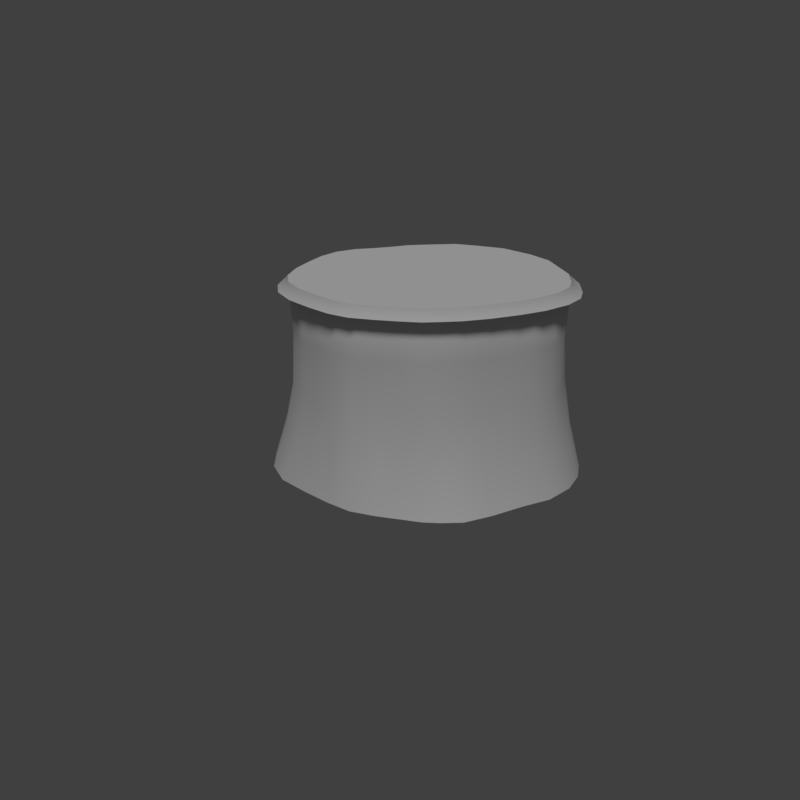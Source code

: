 # Source: CL.blend  (saved by Blender 2.79.0; exported with 4.5.12 LTS)
import bpy
from mathutils import Matrix  # noqa: F401  (used for matrix-valued properties, if any)

bpy.ops.wm.read_factory_settings(use_empty=True)
scene = bpy.context.scene
scene.name = 'Scene'

# ---- collections
col_collection_1 = bpy.data.collections.new('Collection 1'); scene.collection.children.link(col_collection_1)

# ---- materials (node trees are filled in below, after node groups)
mat_rcks = bpy.data.materials.new('Rcks')
mat_rcks.alpha_threshold = 0.0
mat_rcks.use_transparent_shadow = False
mat_rcks.roughness = 0.5
mat_rcks.specular_intensity = 0.0
mat_grss = bpy.data.materials.new('Grss')
mat_grss.alpha_threshold = 0.0
mat_grss.use_transparent_shadow = False
mat_grss.roughness = 0.5
mat_grss.specular_intensity = 0.2083
mat_goff = bpy.data.materials.new('Goff')
mat_goff.alpha_threshold = 0.0
mat_goff.use_transparent_shadow = False
mat_goff.roughness = 0.5
mat_goff.specular_intensity = 0.0

# ---- material node trees

# ---- world
world_world = bpy.data.worlds.new('World'); scene.world = world_world
world_world.color = (0.05088, 0.05088, 0.05088)
world_world.use_sun_shadow = False
world_world.sun_shadow_jitter_overblur = 0.0
world_world.cycles.sampling_method = 'MANUAL'

# ---- cameras
cam_camera_001 = bpy.data.cameras.new('Camera.001')
cam_camera_001.clip_end = 100.0
cam_camera_001.lens = 35.0
cam_camera_001.sensor_width = 32.0
cam_camera_001.sensor_height = 18.0
cam_camera_001.display_size = 2.0
cam_camera_001.dof.focus_distance = 0.0
cam_camera_001.dof.aperture_fstop = 128.0
cam_camera_001.dof.aperture_blades = 6

# ---- lights
light_sun = bpy.data.lights.new('Sun', 'SUN')
light_sun.transmission_factor = 0.0
light_sun.angle = 0.1993
light_sun.energy = 1.1
light_sun.shadow_buffer_clip_start = 0.5
light_sun.shadow_soft_size = 0.1
light_sun.shadow_cascade_max_distance = 1000.0

# ---- meshes
me_circle = bpy.data.meshes.new('Circle')
me_circle.from_pydata([(0.0, 0.0, 0.0), (-0.03096, 1.376, 0.0), (-0.3259, 1.342, 0.0), (-0.5497, 1.262, 0.0), (-0.7532, 1.111, 0.0), (-0.9377, 0.9534, 0.0), (-1.086, 0.8113, 0.0), (-1.183, 0.6656, 0.0), (-1.292, 0.4769, 0.0), (-1.393, 0.2178, 0.0), (-1.474, -0.08447, 0.0), (-1.525, -0.3843, 0.0), (-1.517, -0.7048, 0.0), (-1.44, -0.9682, 0.0), (-1.291, -1.164, 0.0), (-1.029, -1.404, 0.0), (-0.4298, -1.708, 0.0), (-0.06662, -1.759, 0.0), (0.3868, -1.731, 0.0), (0.7123, -1.564, 0.0), (0.9594, -1.413, 0.0), (1.149, -1.108, 0.0), (1.283, -0.8709, 0.0), (1.337, -0.6467, 0.0), (1.41, -0.4282, 0.0), (1.513, -0.1926, 0.0), (1.538, 0.07976, 0.0), (1.451, 0.3674, 0.0), (1.299, 0.6406, 0.0), (1.111, 0.939, 0.0), (0.8895, 1.184, 0.0), (0.6273, 1.332, 0.0), (0.3069, 1.39, 0.0), (-0.03096, 1.376, 0.0), (-0.3259, 1.342, 0.0), (-0.5497, 1.262, 0.0), (-0.7532, 1.111, 0.0), (-0.9377, 0.9534, 0.0), (-1.086, 0.8113, 0.0), (-1.183, 0.6656, 0.0), (-1.292, 0.4769, 0.0), (-1.393, 0.2178, 0.0), (-1.474, -0.08447, 0.0), (-1.525, -0.3843, 0.0), (-1.517, -0.7048, 0.0), (-1.44, -0.9682, 0.0), (-1.291, -1.164, 0.0), (-1.029, -1.404, 0.0), (-0.4298, -1.708, 0.0), (-0.06662, -1.759, 0.0), (0.3868, -1.731, 0.0), (0.7123, -1.564, 0.0), (0.9594, -1.413, 0.0), (1.149, -1.108, 0.0), (1.283, -0.8709, 0.0), (1.337, -0.6467, 0.0), (1.41, -0.4282, 0.0), (1.513, -0.1926, 0.0), (1.538, 0.07976, 0.0), (1.451, 0.3674, 0.0), (1.299, 0.6406, 0.0), (1.111, 0.939, 0.0), (0.8895, 1.184, 0.0), (0.6273, 1.332, 0.0), (0.3069, 1.39, 0.0), (-0.04568, 1.415, -1.195), (-0.3176, 1.405, -1.195), (-0.5354, 1.305, -1.195), (-0.7383, 1.14, -1.195), (-0.9564, 0.9995, -1.195), (-1.137, 0.8753, -1.195), (-1.249, 0.722, -1.195), (-1.355, 0.505, -1.195), (-1.442, 0.2151, -1.184), (-1.524, -0.0752, -1.162), (-1.601, -0.3515, -1.151), (-1.586, -0.6545, -1.163), (-1.46, -0.925, -1.182), (-1.291, -1.177, -1.193), (-1.004, -1.482, -1.195), (-0.421, -1.776, -1.195), (-0.09292, -1.788, -1.195), (0.3229, -1.722, -1.195), (0.658, -1.587, -1.195), (0.9223, -1.438, -1.195), (1.168, -1.087, -1.195), (1.36, -0.855, -1.195), (1.412, -0.648, -1.195), (1.43, -0.4462, -1.195), (1.479, -0.2225, -1.195), (1.491, 0.04951, -1.195), (1.457, 0.3444, -1.195), (1.332, 0.6212, -1.195), (1.074, 0.9139, -1.195), (0.8103, 1.208, -1.195), (0.537, 1.387, -1.195), (0.2457, 1.422, -1.195), (-0.02177, 1.639, -2.254), (-0.4053, 1.572, -2.254), (-0.7108, 1.49, -2.254), (-0.9705, 1.325, -2.254), (-1.189, 1.155, -2.254), (-1.375, 1.013, -2.254), (-1.507, 0.866, -2.254), (-1.65, 0.6639, -2.254), (-1.73, 0.3352, -2.254), (-1.785, -0.07387, -2.254), (-1.856, -0.4323, -2.254), (-1.81, -0.8006, -2.254), (-1.67, -1.103, -2.254), (-1.482, -1.329, -2.254), (-1.181, -1.603, -2.254), (-0.4922, -2.07, -2.254), (-0.07492, -2.223, -2.254), (0.446, -2.062, -2.254), (0.8321, -1.792, -2.254), (1.169, -1.637, -2.254), (1.435, -1.304, -2.254), (1.558, -1.02, -2.254), (1.573, -0.7461, -2.254), (1.624, -0.4834, -2.254), (1.74, -0.2121, -2.254), (1.769, 0.1009, -2.254), (1.67, 0.4318, -2.254), (1.51, 0.7491, -2.254), (1.305, 1.095, -2.254), (1.042, 1.382, -2.254), (0.7381, 1.591, -2.254), (0.3743, 1.687, -2.254), (-0.03253, 1.489, -0.1128), (-0.3505, 1.451, -0.1128), (-0.5918, 1.366, -0.1128), (-0.8112, 1.202, -0.1128), (-1.01, 1.033, -0.1128), (-1.17, 0.8796, -0.1128), (-1.274, 0.7225, -0.1128), (-1.392, 0.519, -0.1128), (-1.501, 0.2397, -0.1128), (-1.589, -0.08622, -0.1128), (-1.643, -0.4095, -0.1128), (-1.635, -0.7551, -0.1128), (-1.551, -1.039, -0.1128), (-1.391, -1.25, -0.1128), (-1.109, -1.508, -0.1128), (-0.4625, -1.837, -0.1128), (-0.07098, -1.892, -0.1128), (0.4179, -1.862, -0.1128), (0.7689, -1.682, -0.1128), (1.035, -1.519, -0.1128), (1.239, -1.19, -0.1128), (1.384, -0.9341, -0.1128), (1.443, -0.6924, -0.1128), (1.521, -0.4568, -0.1128), (1.632, -0.2028, -0.1128), (1.659, 0.09084, -0.1128), (1.565, 0.4009, -0.1128), (1.401, 0.6955, -0.1128), (1.199, 1.017, -0.1128), (0.9599, 1.281, -0.1128), (0.6772, 1.441, -0.1128), (0.3318, 1.504, -0.1128), (-1.438, 0.5494, -1.725), (-1.523, 0.2603, -1.723), (1.4, -0.9293, -1.725), (1.445, -0.6878, -1.725), (-1.583, -0.08354, -1.713), (1.496, -0.4596, -1.725), (-1.66, -0.3972, -1.709), (1.581, -0.2114, -1.725), (-1.648, -0.7345, -1.716), (1.601, 0.0811, -1.725), (-1.544, -1.018, -1.724), (1.533, 0.3923, -1.725), (-1.373, -1.235, -1.725), (1.39, 0.6847, -1.725), (-1.091, -1.506, -1.725), (-0.02967, 1.485, -1.725), (-0.3534, 1.449, -1.725), (1.188, 1.002, -1.725), (-0.4554, -1.86, -1.725), (-0.611, 1.364, -1.725), (0.9336, 1.259, -1.725), (-0.07511, -1.942, -1.725), (-0.8366, 1.198, -1.725), (0.6455, 1.439, -1.725), (0.3932, -1.841, -1.725), (-1.026, 1.039, -1.725), (0.3174, 1.507, -1.725), (0.747, -1.659, -1.725), (-1.194, 0.8988, -1.725), (1.041, -1.509, -1.725), (-1.31, 0.7505, -1.725), (1.259, -1.186, -1.725), (-0.9255, 0.946, -0.5977), (-1.074, 0.8091, -0.5977), (0.2908, 1.37, -0.5977), (-0.03094, 1.361, -0.5977), (0.6953, -1.545, -0.5977), (0.9464, -1.399, -0.5977), (-1.171, 0.6628, -0.5977), (1.133, -1.094, -0.5977), (-1.279, 0.4704, -0.5977), (1.275, -0.8602, -0.5977), (-1.379, 0.2141, -0.5971), (1.331, -0.6416, -0.5977), (-1.457, -0.0835, -0.5899), (1.389, -0.4303, -0.5977), (-1.517, -0.3737, -0.5857), (1.481, -0.1995, -0.5977), (-1.516, -0.6861, -0.5906), (1.518, 0.07207, -0.5977), (-1.438, -0.9486, -0.5969), (1.433, 0.3607, -0.5977), (-1.28, -1.149, -0.5977), (1.286, 0.6313, -0.5977), (-1.015, -1.398, -0.5977), (-0.3218, 1.334, -0.5977), (1.095, 0.9254, -0.5977), (-0.4242, -1.699, -0.5977), (-0.5426, 1.25, -0.5977), (0.8648, 1.164, -0.5977), (-0.07047, -1.742, -0.5977), (-0.7434, 1.095, -0.5977), (0.599, 1.317, -0.5977), (0.367, -1.699, -0.5977)], [], [(0, 1, 2), (0, 2, 3), (0, 3, 4), (0, 4, 5), (0, 5, 6), (0, 6, 7), (0, 7, 8), (0, 8, 9), (0, 9, 10), (0, 10, 11), (0, 11, 12), (0, 12, 13), (0, 13, 14), (0, 14, 15), (0, 15, 16), (0, 16, 17), (0, 17, 18), (0, 18, 19), (0, 19, 20), (0, 20, 21), (0, 21, 22), (0, 22, 23), (0, 23, 24), (0, 24, 25), (0, 25, 26), (0, 26, 27), (0, 27, 28), (0, 28, 29), (0, 29, 30), (0, 30, 31), (0, 31, 32), (0, 32, 1), (194, 193, 69, 70), (196, 195, 96, 65), (198, 197, 83, 84), (199, 194, 70, 71), (200, 198, 84, 85), (201, 199, 71, 72), (202, 200, 85, 86), (203, 201, 72, 73), (204, 202, 86, 87), (205, 203, 73, 74), (206, 204, 87, 88), (207, 205, 74, 75), (208, 206, 88, 89), (209, 207, 75, 76), (210, 208, 89, 90), (211, 209, 76, 77), (212, 210, 90, 91), (213, 211, 77, 78), (214, 212, 91, 92), (215, 213, 78, 79), (216, 196, 65, 66), (217, 214, 92, 93), (218, 215, 79, 80), (219, 216, 66, 67), (220, 217, 93, 94), (221, 218, 80, 81), (222, 219, 67, 68), (223, 220, 94, 95), (224, 221, 81, 82), (193, 222, 68, 69), (195, 223, 95, 96), (197, 224, 82, 83), (162, 161, 104, 105), (164, 163, 118, 119), (165, 162, 105, 106), (166, 164, 119, 120), (167, 165, 106, 107), (168, 166, 120, 121), (169, 167, 107, 108), (170, 168, 121, 122), (171, 169, 108, 109), (172, 170, 122, 123), (173, 171, 109, 110), (174, 172, 123, 124), (175, 173, 110, 111), (177, 176, 97, 98), (178, 174, 124, 125), (179, 175, 111, 112), (180, 177, 98, 99), (181, 178, 125, 126), (182, 179, 112, 113), (183, 180, 99, 100), (184, 181, 126, 127), (185, 182, 113, 114), (186, 183, 100, 101), (187, 184, 127, 128), (188, 185, 114, 115), (189, 186, 101, 102), (176, 187, 128, 97), (190, 188, 115, 116), (191, 189, 102, 103), (192, 190, 116, 117), (161, 191, 103, 104), (163, 192, 117, 118), (50, 146, 147, 51), (37, 133, 134, 38), (64, 160, 129, 33), (51, 147, 148, 52), (38, 134, 135, 39), (52, 148, 149, 53), (39, 135, 136, 40), (53, 149, 150, 54), (40, 136, 137, 41), (54, 150, 151, 55), (41, 137, 138, 42), (55, 151, 152, 56), (42, 138, 139, 43), (56, 152, 153, 57), (43, 139, 140, 44), (57, 153, 154, 58), (44, 140, 141, 45), (58, 154, 155, 59), (45, 141, 142, 46), (59, 155, 156, 60), (46, 142, 143, 47), (33, 129, 130, 34), (60, 156, 157, 61), (47, 143, 144, 48), (34, 130, 131, 35), (61, 157, 158, 62), (48, 144, 145, 49), (35, 131, 132, 36), (62, 158, 159, 63), (49, 145, 146, 50), (36, 132, 133, 37), (63, 159, 160, 64), (86, 85, 192, 163), (72, 71, 191, 161), (85, 84, 190, 192), (71, 70, 189, 191), (84, 83, 188, 190), (65, 96, 187, 176), (70, 69, 186, 189), (83, 82, 185, 188), (96, 95, 184, 187), (69, 68, 183, 186), (82, 81, 182, 185), (95, 94, 181, 184), (68, 67, 180, 183), (81, 80, 179, 182), (94, 93, 178, 181), (67, 66, 177, 180), (80, 79, 175, 179), (93, 92, 174, 178), (66, 65, 176, 177), (79, 78, 173, 175), (92, 91, 172, 174), (78, 77, 171, 173), (91, 90, 170, 172), (77, 76, 169, 171), (90, 89, 168, 170), (76, 75, 167, 169), (89, 88, 166, 168), (75, 74, 165, 167), (88, 87, 164, 166), (74, 73, 162, 165), (87, 86, 163, 164), (73, 72, 161, 162), (51, 50, 224, 197), (64, 63, 223, 195), (37, 36, 222, 193), (50, 49, 221, 224), (63, 62, 220, 223), (36, 35, 219, 222), (49, 48, 218, 221), (62, 61, 217, 220), (35, 34, 216, 219), (48, 47, 215, 218), (61, 60, 214, 217), (34, 33, 196, 216), (47, 46, 213, 215), (60, 59, 212, 214), (46, 45, 211, 213), (59, 58, 210, 212), (45, 44, 209, 211), (58, 57, 208, 210), (44, 43, 207, 209), (57, 56, 206, 208), (43, 42, 205, 207), (56, 55, 204, 206), (42, 41, 203, 205), (55, 54, 202, 204), (41, 40, 201, 203), (54, 53, 200, 202), (40, 39, 199, 201), (53, 52, 198, 200), (39, 38, 194, 199), (52, 51, 197, 198), (33, 64, 195, 196), (38, 37, 193, 194)])
me_circle.polygons.foreach_set('use_smooth', [0, 0, 0, 0, 0, 0, 0, 0, 0, 0, 0, 0, 0, 0, 0, 0, 0, 0, 0, 0, 0, 0, 0, 0, 0, 0, 0, 0, 0, 0, 0, 0, 1, 1, 1, 1, 1, 1, 1, 1, 1, 1, 1, 1, 1, 1, 1, 1, 1, 1, 1, 1, 1, 1, 1, 1, 1, 1, 1, 1, 1, 1, 1, 1, 1, 1, 1, 1, 1, 1, 1, 1, 1, 1, 1, 1, 1, 1, 1, 1, 1, 1, 1, 1, 1, 1, 1, 1, 1, 1, 1, 1, 1, 1, 1, 1, 1, 1, 1, 1, 1, 1, 1, 1, 1, 1, 1, 1, 1, 1, 1, 1, 1, 1, 1, 1, 1, 1, 1, 1, 1, 1, 1, 1, 1, 1, 1, 1, 1, 1, 1, 1, 1, 1, 1, 1, 1, 1, 1, 1, 1, 1, 1, 1, 1, 1, 1, 1, 1, 1, 1, 1, 1, 1, 1, 1, 1, 1, 1, 1, 1, 1, 1, 1, 1, 1, 1, 1, 1, 1, 1, 1, 1, 1, 1, 1, 1, 1, 1, 1, 1, 1, 1, 1, 1, 1, 1, 1, 1, 1, 1, 1])
me_circle.polygons.foreach_set('material_index', [1, 1, 1, 1, 1, 1, 1, 1, 1, 1, 1, 1, 1, 1, 1, 1, 1, 1, 1, 1, 1, 1, 1, 1, 1, 1, 1, 1, 1, 1, 1, 1, 0, 0, 0, 0, 0, 0, 0, 0, 0, 0, 0, 0, 0, 0, 0, 0, 0, 0, 0, 0, 0, 0, 0, 0, 0, 0, 0, 0, 0, 0, 0, 0, 0, 0, 0, 0, 0, 0, 0, 0, 0, 0, 0, 0, 0, 0, 0, 0, 0, 0, 0, 0, 0, 0, 0, 0, 0, 0, 0, 0, 0, 0, 0, 0, 2, 2, 2, 2, 2, 2, 2, 2, 2, 2, 2, 2, 2, 2, 2, 2, 2, 2, 2, 2, 2, 2, 2, 2, 2, 2, 2, 2, 2, 2, 2, 2, 0, 0, 0, 0, 0, 0, 0, 0, 0, 0, 0, 0, 0, 0, 0, 0, 0, 0, 0, 0, 0, 0, 0, 0, 0, 0, 0, 0, 0, 0, 0, 0, 0, 0, 0, 0, 0, 0, 0, 0, 0, 0, 0, 0, 0, 0, 0, 0, 0, 0, 0, 0, 0, 0, 0, 0, 0, 0, 0, 0, 0, 0, 0, 0])
_uv = me_circle.uv_layers.new(name='go')
_uv.uv.foreach_set('vector', [0.6765, 0.7081, 1.677, 2.118, 1.354, 2.304, 0.6765, 0.7081, 1.354, 2.304, 1.069, 2.391, 0.6765, 0.7081, 1.069, 2.391, 0.7507, 2.391, 0.6765, 0.7081, 0.7507, 2.391, 0.4469, 2.371, 0.6765, 0.7081, 0.4469, 2.371, 0.1914, 2.339, 0.6765, 0.7081, 0.1914, 2.339, -0.01583, 2.265, 0.6765, 0.7081, -0.01583, 2.265, -0.2674, 2.157, 0.6765, 0.7081, -0.2674, 2.157, -0.563, 1.972, 0.6765, 0.7081, -0.563, 1.972, -0.8718, 1.728, 0.6765, 0.7081, -0.8718, 1.728, -1.147, 1.464, 0.6765, 0.7081, -1.147, 1.464, -1.38, 1.136, 0.6765, 0.7081, -1.38, 1.136, -1.5, 0.8124, 0.6765, 0.7081, -1.5, 0.8124, -1.497, 0.5034, 0.6765, 0.7081, -1.497, 0.5034, -1.412, 0.06595, 0.6765, 0.7081, -1.412, 0.06595, -1.037, -0.69, 0.6765, 0.7081, -1.037, -0.69, -0.7098, -1.014, 0.6765, 0.7081, -0.7098, -1.014, -0.232, -1.326, 0.6765, 0.7081, -0.232, -1.326, 0.221, -1.402, 0.6765, 0.7081, 0.221, -1.402, 0.5831, -1.435, 0.6765, 0.7081, 0.5831, -1.435, 1.002, -1.269, 0.6765, 0.7081, 1.002, -1.269, 1.315, -1.131, 0.6765, 0.7081, 1.315, -1.131, 1.539, -0.946, 0.6765, 0.7081, 1.539, -0.946, 1.775, -0.7802, 0.6765, 0.7081, 1.775, -0.7802, 2.056, -0.6203, 0.6765, 0.7081, 2.056, -0.6203, 2.285, -0.3646, 0.6765, 0.7081, 2.285, -0.3646, 2.413, -0.009453, 0.6765, 0.7081, 2.413, -0.009453, 2.465, 0.3793, 0.6765, 0.7081, 2.465, 0.3793, 2.5, 0.8208, 0.6765, 0.7081, 2.5, 0.8208, 2.46, 1.233, 0.6765, 0.7081, 2.46, 1.233, 2.307, 1.579, 0.6765, 0.7081, 2.307, 1.579, 2.028, 1.878, 0.6765, 0.7081, 2.028, 1.878, 1.677, 2.118, 0.6864, 1.48, 0.8233, 1.446, 0.9905, 1.916, 0.7881, 1.974, 1.382, 1.041, 1.491, 0.8518, 1.934, 1.09, 1.784, 1.334, 0.157, -0.5068, -0.02752, -0.4329, -0.3068, -0.8569, -0.03192, -0.9798, 0.5637, 1.494, 0.6864, 1.48, 0.7881, 1.974, 0.6086, 1.998, 0.3981, -0.5381, 0.157, -0.5068, -0.03192, -0.9798, 0.3873, -1.045, 0.4095, 1.493, 0.5637, 1.494, 0.6086, 1.998, 0.3746, 1.999, 0.5858, -0.5368, 0.3981, -0.5381, 0.3873, -1.045, 0.6765, -1.037, 0.2194, 1.461, 0.4095, 1.493, 0.3746, 1.999, 0.08695, 1.935, 0.7379, -0.5108, 0.5858, -0.5368, 0.6765, -1.037, 0.8751, -0.9931, 0.01913, 1.385, 0.2194, 1.461, 0.08695, 1.935, -0.1794, 1.816, 0.8804, -0.4724, 0.7379, -0.5108, 0.8751, -0.9931, 1.055, -0.9278, -0.1587, 1.283, 0.01913, 1.385, -0.1794, 1.816, -0.4187, 1.679, 1.032, -0.4058, 0.8804, -0.4724, 1.055, -0.9278, 1.255, -0.8414, -0.3254, 1.145, -0.1587, 1.283, -0.4187, 1.679, -0.653, 1.501, 1.185, -0.3071, 1.032, -0.4058, 1.255, -0.8414, 1.477, -0.6998, -0.442, 0.9963, -0.3254, 1.145, -0.653, 1.501, -0.8479, 1.281, 1.333, -0.1669, 1.185, -0.3071, 1.477, -0.6998, 1.691, -0.5026, -0.526, 0.8405, -0.442, 0.9963, -0.8479, 1.281, -0.9922, 1.016, 1.445, 0.005306, 1.333, -0.1669, 1.691, -0.5026, 1.865, -0.2603, -0.5872, 0.5971, -0.526, 0.8405, -0.9922, 1.016, -1.089, 0.6107, 1.256, 1.197, 1.382, 1.041, 1.784, 1.334, 1.616, 1.538, 1.532, 0.2203, 1.445, 0.005306, 1.865, -0.2603, 2.014, 0.09599, -0.5356, 0.1524, -0.5872, 0.5971, -1.089, 0.6107, -1.001, -0.02587, 1.129, 1.301, 1.256, 1.197, 1.616, 1.538, 1.439, 1.69, 1.569, 0.4408, 1.532, 0.2203, 2.014, 0.09599, 2.067, 0.4888, -0.4309, -0.06792, -0.5356, 0.1524, -1.001, -0.02587, -0.8706, -0.3218, 0.9749, 1.386, 1.129, 1.301, 1.439, 1.69, 1.221, 1.818, 1.554, 0.6486, 1.569, 0.4408, 2.067, 0.4888, 2.034, 0.8157, -0.236, -0.2944, -0.4309, -0.06792, -0.8706, -0.3218, -0.6014, -0.6479, 0.8233, 1.446, 0.9749, 1.386, 1.221, 1.818, 0.9905, 1.916, 1.491, 0.8518, 1.554, 0.6486, 2.034, 0.8157, 1.934, 1.09, -0.02752, -0.4329, -0.236, -0.2944, -0.6014, -0.6479, -0.3068, -0.8569, -0.04205, 2.536, 0.3386, 2.602, 0.3116, 3.412, -0.2043, 3.332, 0.9933, -1.57, 0.695, -1.637, 0.7487, -2.411, 1.148, -2.31, -0.4579, 2.369, -0.04205, 2.536, -0.2043, 3.332, -0.8417, 3.118, 1.268, -1.481, 0.9933, -1.57, 1.148, -2.31, 1.537, -2.191, -0.824, 2.17, -0.4579, 2.369, -0.8417, 3.118, -1.369, 2.825, 1.569, -1.36, 1.268, -1.481, 1.537, -2.191, 1.96, -2.027, -1.169, 1.887, -0.824, 2.17, -1.369, 2.825, -1.814, 2.407, 1.883, -1.162, 1.569, -1.36, 1.96, -2.027, 2.37, -1.771, -1.415, 1.575, -1.169, 1.887, -1.814, 2.407, -2.115, 1.959, 2.173, -0.8739, 1.883, -1.162, 2.37, -1.771, 2.767, -1.396, -1.561, 1.245, -1.415, 1.575, -2.115, 1.959, -2.315, 1.533, 2.406, -0.5245, 2.173, -0.8739, 2.767, -1.396, 3.113, -0.925, -1.684, 0.7491, -1.561, 1.245, -2.315, 1.533, -2.499, 0.8756, 2.021, 1.995, 2.296, 1.671, 2.985, 2.133, 2.536, 2.602, 2.601, -0.07688, 2.406, -0.5245, 3.113, -0.925, 3.38, -0.3097, -1.623, -0.2077, -1.684, 0.7491, -2.499, 0.8756, -2.41, -0.4972, 1.75, 2.217, 2.021, 1.995, 2.536, 2.602, 2.134, 2.91, 2.694, 0.3913, 2.601, -0.07688, 3.38, -0.3097, 3.499, 0.3208, -1.418, -0.6865, -1.623, -0.2077, -2.41, -0.4972, -2.145, -1.16, 1.434, 2.386, 1.75, 2.217, 2.134, 2.91, 1.703, 3.124, 2.669, 0.8456, 2.694, 0.3913, 3.499, 0.3208, 3.499, 0.9337, -0.9809, -1.15, -1.418, -0.6865, -2.145, -1.16, -1.529, -1.768, 1.142, 2.495, 1.434, 2.386, 1.703, 3.124, 1.302, 3.261, 2.534, 1.275, 2.669, 0.8456, 3.499, 0.9337, 3.337, 1.548, -0.5424, -1.416, -0.9809, -1.15, -1.529, -1.768, -0.8785, -2.124, 0.8766, 2.566, 1.142, 2.495, 1.302, 3.261, 0.9651, 3.351, 2.296, 1.671, 2.534, 1.275, 3.337, 1.548, 2.985, 2.133, -0.16, -1.584, -0.5424, -1.416, -0.8785, -2.124, -0.3527, -2.338, 0.6412, 2.597, 0.8766, 2.566, 0.9651, 3.351, 0.6781, 3.394, 0.3272, -1.651, -0.16, -1.584, -0.3527, -2.338, 0.2838, -2.437, 0.3386, 2.602, 0.6412, 2.597, 0.6781, 3.394, 0.3116, 3.412, 0.695, -1.637, 0.3272, -1.651, 0.2838, -2.437, 0.7487, -2.411, 0.126, 0.9443, 0.126, 0.01034, 0.876, 0.01034, 0.876, 0.9443, 0.126, 0.9443, 0.126, 0.01034, 0.876, 0.01034, 0.876, 0.9443, 0.126, 0.9443, 0.126, 0.01034, 0.876, 0.01034, 0.876, 0.9443, 0.126, 0.9443, 0.126, 0.01034, 0.876, 0.01034, 0.876, 0.9443, 0.126, 0.9443, 0.126, 0.01034, 0.876, 0.01034, 0.876, 0.9443, 0.126, 0.9443, 0.126, 0.01034, 0.876, 0.01034, 0.876, 0.9443, 0.126, 0.9443, 0.126, 0.01034, 0.876, 0.01034, 0.876, 0.9443, 0.126, 0.9443, 0.126, 0.01034, 0.876, 0.01034, 0.876, 0.9443, 0.126, 0.9443, 0.126, 0.01034, 0.876, 0.01034, 0.876, 0.9443, 0.126, 0.9443, 0.126, 0.01034, 0.876, 0.01034, 0.876, 0.9443, 0.126, 0.9443, 0.126, 0.01034, 0.876, 0.01034, 0.876, 0.9443, 0.126, 0.9443, 0.126, 0.01034, 0.876, 0.01034, 0.876, 0.9443, 0.126, 0.9443, 0.126, 0.01034, 0.876, 0.01034, 0.876, 0.9443, 0.126, 0.9443, 0.126, 0.01034, 0.876, 0.01034, 0.876, 0.9443, 0.126, 0.9443, 0.126, 0.01034, 0.876, 0.01034, 0.876, 0.9443, 0.126, 0.9443, 0.126, 0.01034, 0.876, 0.01034, 0.876, 0.9443, 0.126, 0.9443, 0.126, 0.01034, 0.876, 0.01034, 0.876, 0.9443, 0.126, 0.9443, 0.126, 0.01034, 0.876, 0.01034, 0.876, 0.9443, 0.126, 0.9443, 0.126, 0.01034, 0.876, 0.01034, 0.876, 0.9443, 0.126, 0.9443, 0.126, 0.01034, 0.876, 0.01034, 0.876, 0.9443, 0.126, 0.9443, 0.126, 0.01034, 0.876, 0.01034, 0.876, 0.9443, 0.126, 0.9443, 0.126, 0.01034, 0.876, 0.01034, 0.876, 0.9443, 0.126, 0.9443, 0.126, 0.01034, 0.876, 0.01034, 0.876, 0.9443, 0.126, 0.9443, 0.126, 0.01034, 0.876, 0.01034, 0.876, 0.9443, 0.126, 0.9443, 0.126, 0.01034, 0.876, 0.01034, 0.876, 0.9443, 0.126, 0.9443, 0.126, 0.01034, 0.876, 0.01034, 0.876, 0.9443, 0.126, 0.9443, 0.126, 0.01034, 0.876, 0.01034, 0.876, 0.9443, 0.126, 0.9443, 0.126, 0.01034, 0.876, 0.01034, 0.876, 0.9443, 0.126, 0.9443, 0.126, 0.01034, 0.876, 0.01034, 0.876, 0.9443, 0.126, 0.9443, 0.126, 0.01034, 0.876, 0.01034, 0.876, 0.9443, 0.126, 0.9443, 0.126, 0.01034, 0.876, 0.01034, 0.876, 0.9443, 0.126, 0.9443, 0.126, 0.01034, 0.876, 0.01034, 0.876, 0.9443, 0.6765, -1.037, 0.3873, -1.045, 0.3272, -1.651, 0.695, -1.637, 0.3746, 1.999, 0.6086, 1.998, 0.6412, 2.597, 0.3386, 2.602, 0.3873, -1.045, -0.03192, -0.9798, -0.16, -1.584, 0.3272, -1.651, 0.6086, 1.998, 0.7881, 1.974, 0.8766, 2.566, 0.6412, 2.597, -0.03192, -0.9798, -0.3068, -0.8569, -0.5424, -1.416, -0.16, -1.584, 1.784, 1.334, 1.934, 1.09, 2.534, 1.275, 2.296, 1.671, 0.7881, 1.974, 0.9905, 1.916, 1.142, 2.495, 0.8766, 2.566, -0.3068, -0.8569, -0.6014, -0.6479, -0.9809, -1.15, -0.5424, -1.416, 1.934, 1.09, 2.034, 0.8157, 2.669, 0.8456, 2.534, 1.275, 0.9905, 1.916, 1.221, 1.818, 1.434, 2.386, 1.142, 2.495, -0.6014, -0.6479, -0.8706, -0.3218, -1.418, -0.6865, -0.9809, -1.15, 2.034, 0.8157, 2.067, 0.4888, 2.694, 0.3913, 2.669, 0.8456, 1.221, 1.818, 1.439, 1.69, 1.75, 2.217, 1.434, 2.386, -0.8706, -0.3218, -1.001, -0.02587, -1.623, -0.2077, -1.418, -0.6865, 2.067, 0.4888, 2.014, 0.09599, 2.601, -0.07688, 2.694, 0.3913, 1.439, 1.69, 1.616, 1.538, 2.021, 1.995, 1.75, 2.217, -1.001, -0.02587, -1.089, 0.6107, -1.684, 0.7491, -1.623, -0.2077, 2.014, 0.09599, 1.865, -0.2603, 2.406, -0.5245, 2.601, -0.07688, 1.616, 1.538, 1.784, 1.334, 2.296, 1.671, 2.021, 1.995, -1.089, 0.6107, -0.9922, 1.016, -1.561, 1.245, -1.684, 0.7491, 1.865, -0.2603, 1.691, -0.5026, 2.173, -0.8739, 2.406, -0.5245, -0.9922, 1.016, -0.8479, 1.281, -1.415, 1.575, -1.561, 1.245, 1.691, -0.5026, 1.477, -0.6998, 1.883, -1.162, 2.173, -0.8739, -0.8479, 1.281, -0.653, 1.501, -1.169, 1.887, -1.415, 1.575, 1.477, -0.6998, 1.255, -0.8414, 1.569, -1.36, 1.883, -1.162, -0.653, 1.501, -0.4187, 1.679, -0.824, 2.17, -1.169, 1.887, 1.255, -0.8414, 1.055, -0.9278, 1.268, -1.481, 1.569, -1.36, -0.4187, 1.679, -0.1794, 1.816, -0.4579, 2.369, -0.824, 2.17, 1.055, -0.9278, 0.8751, -0.9931, 0.9933, -1.57, 1.268, -1.481, -0.1794, 1.816, 0.08695, 1.935, -0.04205, 2.536, -0.4579, 2.369, 0.8751, -0.9931, 0.6765, -1.037, 0.695, -1.637, 0.9933, -1.57, 0.08695, 1.935, 0.3746, 1.999, 0.3386, 2.602, -0.04205, 2.536, 0.1295, -0.1214, -0.01501, -0.04852, -0.236, -0.2944, -0.02752, -0.4329, 1.189, 0.713, 1.236, 0.5754, 1.554, 0.6486, 1.491, 0.8518, 0.7199, 1.11, 0.8291, 1.072, 0.9749, 1.386, 0.8233, 1.446, -0.01501, -0.04852, -0.1428, 0.1101, -0.4309, -0.06792, -0.236, -0.2944, 1.236, 0.5754, 1.244, 0.4447, 1.569, 0.4408, 1.554, 0.6486, 0.8291, 1.072, 0.9345, 1.017, 1.129, 1.301, 0.9749, 1.386, -0.1428, 0.1101, -0.2181, 0.2615, -0.5356, 0.1524, -0.4309, -0.06792, 1.244, 0.4447, 1.212, 0.3079, 1.532, 0.2203, 1.569, 0.4408, 0.9345, 1.017, 1.022, 0.9485, 1.256, 1.197, 1.129, 1.301, -0.2181, 0.2615, -0.2432, 0.556, -0.5872, 0.5971, -0.5356, 0.1524, 1.212, 0.3079, 1.15, 0.1664, 1.445, 0.005306, 1.532, 0.2203, 1.022, 0.9485, 1.111, 0.8459, 1.382, 1.041, 1.256, 1.197, -0.2432, 0.556, -0.2103, 0.7091, -0.526, 0.8405, -0.5872, 0.5971, 1.15, 0.1664, 1.076, 0.04279, 1.333, -0.1669, 1.445, 0.005306, -0.2103, 0.7091, -0.1692, 0.8101, -0.442, 0.9963, -0.526, 0.8405, 1.076, 0.04279, 0.9921, -0.05559, 1.185, -0.3071, 1.333, -0.1669, -0.1692, 0.8101, -0.09006, 0.907, -0.3254, 1.145, -0.442, 0.9963, 0.9921, -0.05559, 0.8867, -0.1095, 1.032, -0.4058, 1.185, -0.3071, -0.09006, 0.907, 0.02727, 0.9989, -0.1587, 1.283, -0.3254, 1.145, 0.8867, -0.1095, 0.7731, -0.1433, 0.8804, -0.4724, 1.032, -0.4058, 0.02727, 0.9989, 0.157, 1.065, 0.01913, 1.385, -0.1587, 1.283, 0.7731, -0.1433, 0.6632, -0.165, 0.7379, -0.5108, 0.8804, -0.4724, 0.157, 1.065, 0.2999, 1.114, 0.2194, 1.461, 0.01913, 1.385, 0.6632, -0.165, 0.5499, -0.1776, 0.5858, -0.5368, 0.7379, -0.5108, 0.2999, 1.114, 0.4316, 1.138, 0.4095, 1.493, 0.2194, 1.461, 0.5499, -0.1776, 0.4144, -0.1788, 0.3981, -0.5381, 0.5858, -0.5368, 0.4316, 1.138, 0.5378, 1.14, 0.5637, 1.494, 0.4095, 1.493, 0.4144, -0.1788, 0.252, -0.1713, 0.157, -0.5068, 0.3981, -0.5381, 0.5378, 1.14, 0.6231, 1.134, 0.6864, 1.48, 0.5637, 1.494, 0.252, -0.1713, 0.1295, -0.1214, -0.02752, -0.4329, 0.157, -0.5068, 1.111, 0.8459, 1.189, 0.713, 1.491, 0.8518, 1.382, 1.041, 0.6231, 1.134, 0.7199, 1.11, 0.8233, 1.446, 0.6864, 1.48])
me_circle.materials.append(mat_rcks)
me_circle.materials.append(mat_grss)
me_circle.materials.append(mat_goff)
me_circle.use_remesh_preserve_volume = False
me_circle.use_remesh_preserve_attributes = False
me_circle.use_mirror_vertex_groups = False
me_circle.update()

# ---- objects
ob_camera = bpy.data.objects.new('Camera', cam_camera_001)
ob_sun = bpy.data.objects.new('Sun', light_sun)
ob_circle = bpy.data.objects.new('Circle', me_circle)

# ---- transforms, parenting, visibility, modifiers, constraints
ob_camera.location = (-7.654, 6.13, 4.739)
ob_camera.rotation_euler = (1.179, 1.906e-05, -2.226)
ob_camera.lineart.crease_threshold = 0.0
ob_sun.location = (-8.504, 3.234, 11.53)
ob_sun.rotation_euler = (2.325e-08, -0.5501, -0.7329)
ob_sun.lineart.crease_threshold = 0.0
ob_circle.location = (0.0, 0.0, 2.24)
ob_circle.lineart.crease_threshold = 0.0

# ---- collection membership
col_collection_1.objects.link(ob_camera)
col_collection_1.objects.link(ob_sun)
col_collection_1.objects.link(ob_circle)

# ---- scene / render settings (as saved in the file)
scene.camera = ob_camera
scene.frame_start = 1; scene.frame_end = 250; scene.frame_set(1)
scene.render.engine = 'BLENDER_EEVEE_NEXT'
scene.render.image_settings.color_depth = '16'
scene.render.resolution_x = 256
scene.render.resolution_y = 256
scene.render.dither_intensity = 0.0
scene.render.film_transparent = True
scene.render.stamp_background = (1.0, 1.0, 1.0, 0.0)
scene.cycles.use_denoising = False
scene.cycles.samples = 128
scene.cycles.sampling_pattern = 'TABULATED_SOBOL'
scene.cycles.use_adaptive_sampling = False
scene.cycles.use_light_tree = False
scene.cycles.blur_glossy = 0.0
scene.cycles.sample_clamp_indirect = 0.0
scene.view_settings.view_transform = 'Standard'
bpy.context.view_layer.update()
